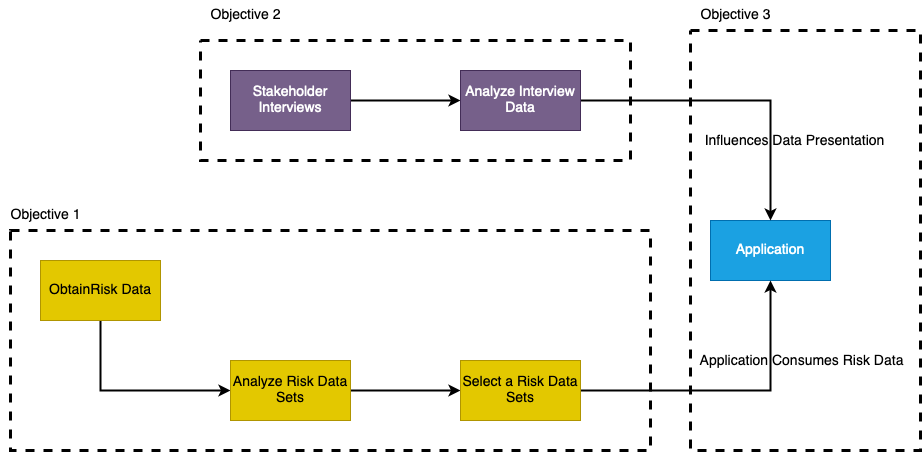

The diagram above was exported from draw.io. Its source (the exported page's mxGraphModel, read from the mxfile embedded in the PNG):
<mxGraphModel dx="2074" dy="1074" grid="1" gridSize="10" guides="1" tooltips="1" connect="1" arrows="1" fold="1" page="1" pageScale="1" pageWidth="1100" pageHeight="850" background="#ffffff" math="0" shadow="0">
  <root>
    <mxCell id="0" />
    <mxCell id="1" parent="0" />
    <mxCell id="hay_Qiz9G32mWAZj3tgY-4" style="edgeStyle=orthogonalEdgeStyle;rounded=0;orthogonalLoop=1;jettySize=auto;html=1;exitX=0.5;exitY=1;exitDx=0;exitDy=0;entryX=0;entryY=0.5;entryDx=0;entryDy=0;strokeColor=#000000;strokeWidth=2;" edge="1" parent="1" source="hay_Qiz9G32mWAZj3tgY-1" target="hay_Qiz9G32mWAZj3tgY-5">
      <mxGeometry relative="1" as="geometry">
        <mxPoint x="280" y="460" as="targetPoint" />
      </mxGeometry>
    </mxCell>
    <mxCell id="hay_Qiz9G32mWAZj3tgY-1" value="&lt;font style=&quot;font-size: 14px;&quot;&gt;ObtainRisk Data&lt;/font&gt;" style="rounded=0;whiteSpace=wrap;html=1;fillColor=#e3c800;fontColor=#000000;strokeColor=#B09500;" vertex="1" parent="1">
      <mxGeometry x="130" y="330" width="120" height="60" as="geometry" />
    </mxCell>
    <mxCell id="hay_Qiz9G32mWAZj3tgY-2" value="&lt;font style=&quot;font-size: 14px;&quot;&gt;Application&lt;/font&gt;" style="rounded=0;whiteSpace=wrap;html=1;fillColor=#1ba1e2;fontColor=#ffffff;strokeColor=#006EAF;" vertex="1" parent="1">
      <mxGeometry x="800" y="290" width="120" height="60" as="geometry" />
    </mxCell>
    <mxCell id="hay_Qiz9G32mWAZj3tgY-10" style="edgeStyle=orthogonalEdgeStyle;rounded=0;orthogonalLoop=1;jettySize=auto;html=1;exitX=1;exitY=0.5;exitDx=0;exitDy=0;entryX=0;entryY=0.5;entryDx=0;entryDy=0;strokeColor=#000000;strokeWidth=2;" edge="1" parent="1" source="hay_Qiz9G32mWAZj3tgY-5" target="hay_Qiz9G32mWAZj3tgY-9">
      <mxGeometry relative="1" as="geometry" />
    </mxCell>
    <mxCell id="hay_Qiz9G32mWAZj3tgY-5" value="&lt;font style=&quot;font-size: 14px;&quot;&gt;Analyze Risk Data Sets&lt;/font&gt;" style="rounded=0;whiteSpace=wrap;html=1;fillColor=#e3c800;fontColor=#000000;strokeColor=#B09500;" vertex="1" parent="1">
      <mxGeometry x="320" y="430" width="120" height="60" as="geometry" />
    </mxCell>
    <mxCell id="hay_Qiz9G32mWAZj3tgY-11" style="edgeStyle=orthogonalEdgeStyle;rounded=0;orthogonalLoop=1;jettySize=auto;html=1;exitX=1;exitY=0.5;exitDx=0;exitDy=0;entryX=0.5;entryY=1;entryDx=0;entryDy=0;strokeColor=#000000;strokeWidth=2;" edge="1" parent="1" source="hay_Qiz9G32mWAZj3tgY-9" target="hay_Qiz9G32mWAZj3tgY-2">
      <mxGeometry relative="1" as="geometry" />
    </mxCell>
    <mxCell id="hay_Qiz9G32mWAZj3tgY-12" value="&lt;font style=&quot;font-size: 14px;&quot;&gt;Application Consumes Risk Data&lt;/font&gt;" style="edgeLabel;html=1;align=center;verticalAlign=middle;resizable=0;points=[];fontColor=#000000;labelBackgroundColor=none;" vertex="1" connectable="0" parent="hay_Qiz9G32mWAZj3tgY-11">
      <mxGeometry x="-0.2923" y="1" relative="1" as="geometry">
        <mxPoint x="114" y="-29" as="offset" />
      </mxGeometry>
    </mxCell>
    <mxCell id="hay_Qiz9G32mWAZj3tgY-9" value="&lt;font style=&quot;font-size: 14px;&quot;&gt;Select a Risk Data Sets&lt;/font&gt;" style="rounded=0;whiteSpace=wrap;html=1;fillColor=#e3c800;fontColor=#000000;strokeColor=#B09500;" vertex="1" parent="1">
      <mxGeometry x="550" y="430" width="120" height="60" as="geometry" />
    </mxCell>
    <mxCell id="hay_Qiz9G32mWAZj3tgY-16" style="edgeStyle=orthogonalEdgeStyle;rounded=0;orthogonalLoop=1;jettySize=auto;html=1;exitX=1;exitY=0.5;exitDx=0;exitDy=0;entryX=0;entryY=0.5;entryDx=0;entryDy=0;strokeColor=#000000;strokeWidth=2;" edge="1" parent="1" source="hay_Qiz9G32mWAZj3tgY-13" target="hay_Qiz9G32mWAZj3tgY-15">
      <mxGeometry relative="1" as="geometry" />
    </mxCell>
    <mxCell id="hay_Qiz9G32mWAZj3tgY-13" value="&lt;font style=&quot;font-size: 14px;&quot;&gt;Stakeholder Interviews&lt;/font&gt;" style="rounded=0;whiteSpace=wrap;html=1;fillColor=#76608a;fontColor=#ffffff;strokeColor=#432D57;" vertex="1" parent="1">
      <mxGeometry x="320" y="140" width="120" height="60" as="geometry" />
    </mxCell>
    <mxCell id="hay_Qiz9G32mWAZj3tgY-17" style="edgeStyle=orthogonalEdgeStyle;rounded=0;orthogonalLoop=1;jettySize=auto;html=1;exitX=1;exitY=0.5;exitDx=0;exitDy=0;entryX=0.5;entryY=0;entryDx=0;entryDy=0;strokeColor=#000000;strokeWidth=2;" edge="1" parent="1" source="hay_Qiz9G32mWAZj3tgY-15" target="hay_Qiz9G32mWAZj3tgY-2">
      <mxGeometry relative="1" as="geometry" />
    </mxCell>
    <mxCell id="hay_Qiz9G32mWAZj3tgY-15" value="&lt;font style=&quot;font-size: 14px;&quot;&gt;Analyze Interview Data&lt;br&gt;&lt;/font&gt;" style="rounded=0;whiteSpace=wrap;html=1;fillColor=#76608a;fontColor=#ffffff;strokeColor=#432D57;" vertex="1" parent="1">
      <mxGeometry x="550" y="140" width="120" height="60" as="geometry" />
    </mxCell>
    <mxCell id="hay_Qiz9G32mWAZj3tgY-19" value="" style="rounded=0;whiteSpace=wrap;html=1;fillColor=none;dashed=1;strokeColor=#000000;strokeWidth=3;" vertex="1" parent="1">
      <mxGeometry x="290" y="110" width="430" height="120" as="geometry" />
    </mxCell>
    <mxCell id="hay_Qiz9G32mWAZj3tgY-20" value="" style="rounded=0;whiteSpace=wrap;html=1;fillColor=none;dashed=1;strokeColor=#000000;strokeWidth=3;" vertex="1" parent="1">
      <mxGeometry x="100" y="300" width="640" height="220" as="geometry" />
    </mxCell>
    <mxCell id="hay_Qiz9G32mWAZj3tgY-21" value="" style="rounded=0;whiteSpace=wrap;html=1;fillColor=none;dashed=1;strokeColor=#000000;strokeWidth=3;" vertex="1" parent="1">
      <mxGeometry x="780" y="100" width="230" height="420" as="geometry" />
    </mxCell>
    <mxCell id="hay_Qiz9G32mWAZj3tgY-22" value="&lt;font style=&quot;font-size: 14px;&quot; color=&quot;#000000&quot;&gt;Objective 1&lt;/font&gt;" style="text;html=1;align=center;verticalAlign=middle;resizable=0;points=[];autosize=1;strokeColor=none;fillColor=none;" vertex="1" parent="1">
      <mxGeometry x="90" y="270" width="90" height="30" as="geometry" />
    </mxCell>
    <mxCell id="hay_Qiz9G32mWAZj3tgY-23" value="&lt;font style=&quot;font-size: 14px;&quot; color=&quot;#000000&quot;&gt;Objective 2&lt;br&gt;&lt;/font&gt;" style="text;html=1;align=center;verticalAlign=middle;resizable=0;points=[];autosize=1;strokeColor=none;fillColor=none;" vertex="1" parent="1">
      <mxGeometry x="290" y="70" width="90" height="30" as="geometry" />
    </mxCell>
    <mxCell id="hay_Qiz9G32mWAZj3tgY-24" value="&lt;font style=&quot;font-size: 14px;&quot; color=&quot;#000000&quot;&gt;Objective 3&lt;br&gt;&lt;/font&gt;" style="text;html=1;align=center;verticalAlign=middle;resizable=0;points=[];autosize=1;strokeColor=none;fillColor=none;" vertex="1" parent="1">
      <mxGeometry x="780" y="70" width="90" height="30" as="geometry" />
    </mxCell>
    <mxCell id="hay_Qiz9G32mWAZj3tgY-18" value="&lt;font style=&quot;font-size: 14px;&quot; color=&quot;#000000&quot;&gt;Influences Data Presentation&lt;/font&gt;" style="edgeLabel;html=1;align=center;verticalAlign=middle;resizable=0;points=[];labelBackgroundColor=none;" vertex="1" connectable="0" parent="1">
      <mxGeometry x="883" y="210" as="geometry" />
    </mxCell>
  </root>
</mxGraphModel>